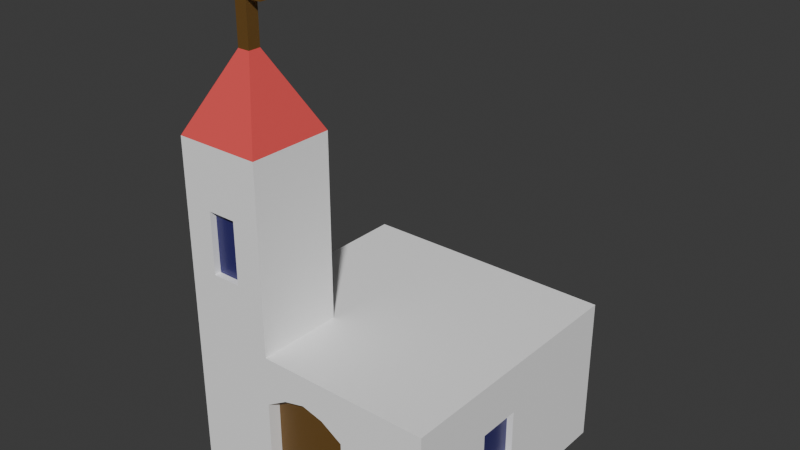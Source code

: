 # Source: church.blend  (saved by Blender 4.0.36; exported with 4.5.12 LTS)
import bpy
from mathutils import Matrix  # noqa: F401  (used for matrix-valued properties, if any)

bpy.ops.wm.read_factory_settings(use_empty=True)
scene = bpy.context.scene
scene.name = 'Scene'

# ---- collections
col_collection = bpy.data.collections.new('Collection'); scene.collection.children.link(col_collection)

# ---- materials (node trees are filled in below, after node groups)
mat_church = bpy.data.materials.new('Church')
mat_church.use_transparent_shadow = False
mat_door = bpy.data.materials.new('Door')
mat_door.use_transparent_shadow = False
mat_tiles = bpy.data.materials.new('Tiles')
mat_tiles.use_transparent_shadow = False
mat_window = bpy.data.materials.new('Window')
mat_window.use_transparent_shadow = False

# ---- material node trees
mat_church.use_nodes = True; mat_church.node_tree.nodes.clear()
_N = mat_church.node_tree.nodes; _L = mat_church.node_tree.links
n0 = _N.new('ShaderNodeBsdfPrincipled'); n0.name = 'Principled BSDF'; n0.location = (10, 300)
n0.inputs[0].default_value = (1.0, 1.0, 1.0, 1.0)
n0.inputs[3].default_value = 1.45
n1 = _N.new('ShaderNodeOutputMaterial'); n1.name = 'Material Output'; n1.location = (300, 300)
_L.new(n0.outputs[0], n1.inputs[0])
n1.is_active_output = True
mat_door.use_nodes = True; mat_door.node_tree.nodes.clear()
_N = mat_door.node_tree.nodes; _L = mat_door.node_tree.links
n0 = _N.new('ShaderNodeBsdfPrincipled'); n0.name = 'Principled BSDF'; n0.location = (10, 300)
n0.inputs[0].default_value = (0.1514, 0.07864, 0.01824, 1.0)
n0.inputs[3].default_value = 1.45
n1 = _N.new('ShaderNodeOutputMaterial'); n1.name = 'Material Output'; n1.location = (300, 300)
_L.new(n0.outputs[0], n1.inputs[0])
n1.is_active_output = True
mat_tiles.use_nodes = True; mat_tiles.node_tree.nodes.clear()
_N = mat_tiles.node_tree.nodes; _L = mat_tiles.node_tree.links
n0 = _N.new('ShaderNodeBsdfPrincipled'); n0.name = 'Principled BSDF'; n0.location = (10, 300)
n0.inputs[0].default_value = (0.8002, 0.08559, 0.08348, 1.0)
n0.inputs[3].default_value = 1.45
n1 = _N.new('ShaderNodeOutputMaterial'); n1.name = 'Material Output'; n1.location = (300, 300)
_L.new(n0.outputs[0], n1.inputs[0])
n1.is_active_output = True
mat_window.use_nodes = True; mat_window.node_tree.nodes.clear()
_N = mat_window.node_tree.nodes; _L = mat_window.node_tree.links
n0 = _N.new('ShaderNodeBsdfPrincipled'); n0.name = 'Principled BSDF'; n0.location = (10, 300)
n0.inputs[0].default_value = (0.03, 0.026, 0.15, 1.0)
n0.inputs[2].default_value = 0.3
n0.inputs[3].default_value = 1.45
n1 = _N.new('ShaderNodeOutputMaterial'); n1.name = 'Material Output'; n1.location = (300, 300)
_L.new(n0.outputs[0], n1.inputs[0])
n1.is_active_output = True

# ---- world
world_world = bpy.data.worlds.new('World'); scene.world = world_world
world_world.use_nodes = True; world_world.node_tree.nodes.clear()
_N = world_world.node_tree.nodes; _L = world_world.node_tree.links
n0 = _N.new('ShaderNodeOutputWorld'); n0.name = 'World Output'; n0.location = (300, 300)
n1 = _N.new('ShaderNodeBackground'); n1.name = 'Background'; n1.location = (10, 300)
n1.inputs[0].default_value = (0.05088, 0.05088, 0.05088, 1.0)
_L.new(n1.outputs[0], n0.inputs[0])
n0.is_active_output = True
world_world.color = (0.05088, 0.05088, 0.05088)
world_world.use_sun_shadow = False
world_world.sun_shadow_jitter_overblur = 0.0

# ---- meshes
me_plane_001 = bpy.data.meshes.new('Plane.001')
me_plane_001.from_pydata([(-1.0, -1.0, 0.0), (1.0, -1.0, 0.0), (-1.0, 1.0, 0.0), (1.0, 1.0, 0.0), (-1.0, 1.0, 4.0), (-1.0, -1.0, 4.0), (1.0, -1.0, 4.0), (1.0, 1.0, 4.0), (-0.3333, -1.0, 0.0), (0.3333, -1.0, 0.0), (0.3333, 1.0, 0.0), (-0.3333, 1.0, 0.0), (-0.3333, -1.0, 4.0), (0.3333, -1.0, 4.0), (0.3333, 1.0, 4.0), (-0.3333, 1.0, 4.0), (-1.0, 0.3333, 0.0), (-1.0, -0.3333, 0.0), (1.0, -0.3333, 0.0), (1.0, 0.3333, 0.0), (-1.0, 0.3333, 4.0), (-1.0, -0.3333, 4.0), (1.0, -0.3333, 4.0), (1.0, 0.3333, 4.0), (-0.3333, -0.3333, 4.0), (-0.3333, 0.3333, 4.0), (0.3333, -0.3333, 4.0), (0.3333, 0.3333, 4.0), (-0.7149, -0.6185, 11.0), (-0.6185, -0.6185, 11.0), (-0.3333, -0.3333, 9.0), (-0.3333, -1.0, 9.0), (-1.0, 1.0, 1.333), (-1.0, 1.0, 2.667), (1.0, 1.0, 2.667), (1.0, 1.0, 1.333), (1.0, -1.0, 1.333), (1.0, -1.0, 2.667), (-1.0, -1.0, 2.667), (-1.0, -1.0, 1.333), (-0.3333, -1.0, 1.333), (-0.3333, -1.0, 2.667), (0.3333, -1.0, 1.333), (0.3333, -1.0, 2.667), (0.3333, 1.0, 1.333), (0.3333, 1.0, 2.667), (-0.3333, 1.0, 1.333), (-0.3333, 1.0, 2.667), (-1.0, 0.3333, 1.333), (-1.0, 0.3333, 2.667), (-1.0, -0.3333, 1.333), (-1.0, -0.3333, 2.667), (1.0, -0.3333, 1.333), (1.0, -0.3333, 2.667), (1.0, 0.3333, 1.333), (1.0, 0.3333, 2.667), (0.0, -1.0, 3.174), (-0.1667, -1.0, 3.024), (0.1667, -1.0, 3.024), (-1.0, 0.0, 0.0), (1.0, 0.0, 0.0), (-1.0, 0.0, 4.0), (1.0, 0.0, 4.0), (-0.3333, 0.0, 4.0), (0.3333, 0.0, 4.0), (-1.0, -1.0, 9.0), (-1.0, -0.3333, 9.0), (1.0, 0.0, 1.333), (1.0, 0.0, 2.667), (-1.0, 0.0, 1.333), (-1.0, 0.0, 2.667), (-0.3333, -0.8993, 0.0), (0.3333, -0.8993, 0.0), (-0.3333, -0.8993, 1.333), (-0.3333, -0.8993, 2.667), (0.3333, -0.8993, 1.333), (0.3333, -0.8993, 2.667), (-0.1667, -0.8993, 3.024), (0.1667, -0.8993, 3.024), (0.0, -0.8993, 3.174), (-0.6185, -0.7149, 11.0), (-0.7149, -0.7149, 11.0), (-0.7149, -0.6185, 13.0), (-0.7149, -0.7149, 13.0), (-0.6185, -0.7149, 13.0), (-0.6185, -0.6185, 13.0), (-0.7149, -0.6185, 12.16), (-0.7149, -0.6185, 12.56), (-0.6185, -0.6185, 12.56), (-0.6185, -0.6185, 12.16), (-0.6185, -0.7149, 12.16), (-0.6185, -0.7149, 12.56), (-0.7149, -0.7149, 12.56), (-0.7149, -0.7149, 12.16), (-0.4935, -0.6185, 12.56), (-0.4935, -0.6185, 12.16), (-0.4935, -0.7149, 12.16), (-0.4935, -0.7149, 12.56), (-0.8399, -0.6185, 12.16), (-0.8399, -0.6185, 12.56), (-0.8399, -0.7149, 12.56), (-0.8399, -0.7149, 12.16), (-0.3333, -0.3333, 5.667), (-0.3333, -0.3333, 7.333), (-0.3333, -1.0, 5.667), (-0.3333, -1.0, 7.333), (-1.0, -0.3333, 7.333), (-1.0, -0.3333, 5.667), (-1.0, -1.0, 5.667), (-1.0, -1.0, 7.333), (-0.5556, 1.0, 0.0), (-0.7778, 1.0, 0.0), (-0.5556, 1.0, 4.0), (-0.7778, 1.0, 4.0), (-0.7778, -1.0, 0.0), (-0.5556, -1.0, 0.0), (-0.6827, -0.7149, 13.0), (-0.6506, -0.7149, 13.0), (-0.7778, -1.0, 4.0), (-0.5556, -1.0, 4.0), (-0.6827, -0.7149, 11.0), (-0.6506, -0.7149, 11.0), (-0.6506, -0.6185, 11.0), (-0.6827, -0.6185, 11.0), (-0.5556, -0.3333, 4.0), (-0.7778, -0.3333, 4.0), (-0.5556, 0.3333, 4.0), (-0.7778, 0.3333, 4.0), (-0.5556, -1.0, 1.333), (-0.7778, -1.0, 1.333), (-0.5556, -1.0, 2.667), (-0.7778, -1.0, 2.667), (-0.7778, 1.0, 1.333), (-0.5556, 1.0, 1.333), (-0.7778, 1.0, 2.667), (-0.5556, 1.0, 2.667), (-0.5556, -0.3333, 9.0), (-0.7778, -0.3333, 9.0), (-0.5556, 0.0, 4.0), (-0.7778, 0.0, 4.0), (-0.7778, -1.0, 9.0), (-0.5556, -1.0, 9.0), (-0.6506, -0.6185, 13.0), (-0.6827, -0.6185, 13.0), (-0.6827, -0.6185, 12.16), (-0.6506, -0.6185, 12.16), (-0.6827, -0.6185, 12.56), (-0.6506, -0.6185, 12.56), (-0.6506, -0.7149, 12.16), (-0.6827, -0.7149, 12.16), (-0.6506, -0.7149, 12.56), (-0.6827, -0.7149, 12.56), (-0.5556, -1.0, 5.667), (-0.7778, -1.0, 5.667), (-0.5556, -1.0, 7.333), (-0.7778, -1.0, 7.333), (-0.7778, -0.3333, 5.667), (-0.5556, -0.3333, 5.667), (-0.7778, -0.3333, 7.333), (-0.5556, -0.3333, 7.333), (-0.5556, -0.95, 5.667), (-0.7778, -0.95, 5.667), (-0.5556, -0.95, 7.333), (-0.7778, -0.95, 7.333), (-0.95, -0.3333, 1.333), (-0.95, -0.3333, 2.667), (-0.95, 0.0, 1.333), (-0.95, 0.0, 2.667), (0.95, -0.3333, 1.333), (0.95, -0.3333, 2.667), (0.95, 0.0, 1.333), (0.95, 0.0, 2.667)], [], [(91, 88, 85, 84), (27, 23, 7, 14), (134, 33, 4, 113), (43, 37, 6, 13), (55, 34, 7, 23), (51, 38, 5, 21), (130, 41, 12, 119), (41, 57, 56, 58, 43, 13, 12), (34, 45, 14, 7), (45, 47, 15, 14), (126, 25, 15, 112), (25, 27, 14, 15), (150, 91, 84, 117), (117, 84, 85, 142), (87, 92, 83, 82), (66, 65, 81, 28), (31, 30, 29, 80), (137, 66, 28, 123), (12, 13, 26, 24), (63, 64, 27, 25), (106, 109, 65, 66), (138, 63, 25, 126), (33, 49, 20, 4), (70, 51, 21, 61), (37, 53, 22, 6), (68, 55, 23, 62), (13, 6, 22, 26), (64, 62, 23, 27), (146, 87, 82, 143), (158, 106, 66, 137), (60, 19, 54, 67), (67, 54, 55, 68), (1, 18, 52, 36), (36, 52, 53, 37), (59, 17, 50, 69), (50, 51, 165, 164), (2, 16, 48, 32), (32, 48, 49, 33), (10, 11, 46, 44), (44, 46, 47, 45), (3, 10, 44, 35), (35, 44, 45, 34), (115, 8, 40, 128), (128, 40, 41, 130), (17, 0, 39, 50), (50, 39, 38, 51), (19, 3, 35, 54), (54, 35, 34, 55), (9, 1, 36, 42), (42, 36, 37, 43), (111, 2, 32, 132), (132, 32, 33, 134), (58, 56, 79, 78), (48, 69, 70, 49), (16, 59, 69, 48), (53, 52, 168, 169), (18, 60, 67, 52), (105, 103, 30, 31), (26, 22, 62, 64), (53, 68, 62, 22), (49, 70, 61, 20), (124, 24, 63, 138), (24, 26, 64, 63), (154, 105, 31, 141), (141, 31, 80, 121), (71, 72, 75, 76, 78, 79, 77, 74, 73), (9, 42, 75, 72), (56, 57, 77, 79), (42, 43, 76, 75), (40, 8, 71, 73), (43, 58, 78, 76), (57, 41, 74, 77), (41, 40, 73, 74), (123, 28, 86, 144), (144, 86, 87, 146), (28, 81, 93, 86), (93, 92, 100, 101), (121, 80, 90, 148), (148, 90, 91, 150), (80, 29, 89, 90), (91, 90, 96, 97), (96, 95, 94, 97), (89, 88, 94, 95), (90, 89, 95, 96), (88, 91, 97, 94), (98, 101, 100, 99), (87, 86, 98, 99), (86, 93, 101, 98), (92, 87, 99, 100), (119, 12, 104, 152), (152, 104, 105, 154), (12, 24, 102, 104), (104, 102, 103, 105), (125, 21, 107, 156), (156, 107, 106, 158), (21, 5, 108, 107), (107, 108, 109, 106), (102, 157, 159, 103), (157, 156, 158, 159), (24, 124, 157, 102), (124, 125, 156, 157), (108, 153, 155, 109), (154, 155, 163, 162), (5, 118, 153, 108), (118, 119, 152, 153), (93, 149, 151, 92), (149, 148, 150, 151), (81, 120, 149, 93), (120, 121, 148, 149), (89, 145, 147, 88), (145, 144, 146, 147), (29, 122, 145, 89), (122, 123, 144, 145), (65, 140, 120, 81), (140, 141, 121, 120), (109, 155, 140, 65), (155, 154, 141, 140), (21, 125, 139, 61), (125, 124, 138, 139), (46, 133, 135, 47), (133, 132, 134, 135), (11, 110, 133, 46), (110, 111, 132, 133), (39, 129, 131, 38), (129, 128, 130, 131), (0, 114, 129, 39), (114, 115, 128, 129), (103, 159, 136, 30), (159, 158, 137, 136), (88, 147, 142, 85), (147, 146, 143, 142), (61, 139, 127, 20), (139, 138, 126, 127), (30, 136, 122, 29), (136, 137, 123, 122), (83, 116, 143, 82), (116, 117, 142, 143), (92, 151, 116, 83), (151, 150, 117, 116), (20, 127, 113, 4), (127, 126, 112, 113), (38, 131, 118, 5), (131, 130, 119, 118), (47, 135, 112, 15), (135, 134, 113, 112), (161, 160, 162, 163), (153, 152, 160, 161), (155, 153, 161, 163), (152, 154, 162, 160), (166, 164, 165, 167), (51, 70, 167, 165), (70, 69, 166, 167), (69, 50, 164, 166), (168, 170, 171, 169), (52, 67, 170, 168), (67, 68, 171, 170), (68, 53, 169, 171)])
me_plane_001.polygons.foreach_set('material_index', [1, 0, 0, 0, 0, 0, 0, 0, 0, 0, 0, 0, 1, 1, 1, 2, 2, 2, 0, 0, 0, 0, 0, 0, 0, 0, 0, 0, 1, 0, 0, 0, 0, 0, 0, 0, 0, 0, 0, 0, 0, 0, 0, 0, 0, 0, 0, 0, 0, 0, 0, 0, 0, 0, 0, 0, 0, 0, 0, 0, 0, 0, 0, 0, 2, 1, 0, 0, 0, 0, 0, 0, 0, 1, 1, 1, 1, 1, 1, 1, 1, 1, 1, 0, 1, 1, 1, 0, 1, 0, 0, 0, 0, 0, 0, 0, 0, 0, 0, 0, 0, 0, 0, 0, 0, 1, 1, 1, 1, 1, 1, 1, 1, 2, 2, 0, 0, 0, 0, 0, 0, 0, 0, 0, 0, 0, 0, 0, 0, 1, 1, 0, 0, 2, 2, 1, 1, 1, 1, 0, 0, 0, 0, 0, 0, 3, 0, 0, 0, 3, 0, 0, 0, 3, 0, 0, 0])
_uv = me_plane_001.uv_layers.new(name='UVMap')
_uv.uv.foreach_set('vector', [0.3333, 0.0, 0.3333, 0.3333, 0.3333, 0.3333, 0.3333, 0.0, 0.6667, 0.6667, 1.0, 0.6667, 1.0, 1.0, 0.6667, 1.0, 0.1111, 1.0, 0.0, 1.0, 0.0, 1.0, 0.1111, 1.0, 0.6667, 0.0, 1.0, 0.0, 1.0, 0.0, 0.6667, 0.0, 1.0, 0.6667, 1.0, 1.0, 1.0, 1.0, 1.0, 0.6667, 0.0, 0.3333, 0.0, 0.0, 0.0, 0.0, 0.0, 0.3333, 0.2222, 0.0, 0.3333, 0.0, 0.3333, 0.0, 0.2222, 0.0, 0.3333, 0.0, 0.4167, 0.0, 0.5, 0.0, 0.5833, 0.0, 0.6667, 0.0, 0.6667, 0.0, 0.3333, 0.0, 1.0, 1.0, 0.6667, 1.0, 0.6667, 1.0, 1.0, 1.0, 0.6667, 1.0, 0.3333, 1.0, 0.3333, 1.0, 0.6667, 1.0, 0.2222, 0.6667, 0.3333, 0.6667, 0.3333, 1.0, 0.2222, 1.0, 0.3333, 0.6667, 0.6667, 0.6667, 0.6667, 1.0, 0.3333, 1.0, 0.2222, 0.0, 0.3333, 0.0, 0.3333, 0.0, 0.2222, 0.0, 0.2222, 0.0, 0.3333, 0.0, 0.3333, 0.3333, 0.2222, 0.3333, 0.0, 0.3333, 0.0, 0.0, 0.0, 0.0, 0.0, 0.3333, 0.0, 0.3333, 0.0, 0.0, 0.0, 0.0, 0.0, 0.3333, 0.3333, 0.0, 0.3333, 0.3333, 0.3333, 0.3333, 0.3333, 0.0, 0.1111, 0.3333, 0.0, 0.3333, 0.0, 0.3333, 0.1111, 0.3333, 0.3333, 0.0, 0.6667, 0.0, 0.6667, 0.3333, 0.3333, 0.3333, 0.3333, 0.5, 0.6667, 0.5, 0.6667, 0.6667, 0.3333, 0.6667, 0.0, 0.3333, 0.0, 0.0, 0.0, 0.0, 0.0, 0.3333, 0.2222, 0.5, 0.3333, 0.5, 0.3333, 0.6667, 0.2222, 0.6667, 0.0, 1.0, 0.0, 0.6667, 0.0, 0.6667, 0.0, 1.0, 0.0, 0.5, 0.0, 0.3333, 0.0, 0.3333, 0.0, 0.5, 1.0, 0.0, 1.0, 0.3333, 1.0, 0.3333, 1.0, 0.0, 1.0, 0.5, 1.0, 0.6667, 1.0, 0.6667, 1.0, 0.5, 0.6667, 0.0, 1.0, 0.0, 1.0, 0.3333, 0.6667, 0.3333, 0.6667, 0.5, 1.0, 0.5, 1.0, 0.6667, 0.6667, 0.6667, 0.1111, 0.3333, 0.0, 0.3333, 0.0, 0.3333, 0.1111, 0.3333, 0.1111, 0.3333, 0.0, 0.3333, 0.0, 0.3333, 0.1111, 0.3333, 1.0, 0.5, 1.0, 0.6667, 1.0, 0.6667, 1.0, 0.5, 1.0, 0.5, 1.0, 0.6667, 1.0, 0.6667, 1.0, 0.5, 1.0, 0.0, 1.0, 0.3333, 1.0, 0.3333, 1.0, 0.0, 1.0, 0.0, 1.0, 0.3333, 1.0, 0.3333, 1.0, 0.0, 0.0, 0.5, 0.0, 0.3333, 0.0, 0.3333, 0.0, 0.5, 0.0, 0.3333, 0.0, 0.3333, 0.0, 0.3333, 0.0, 0.3333, 0.0, 1.0, 0.0, 0.6667, 0.0, 0.6667, 0.0, 1.0, 0.0, 1.0, 0.0, 0.6667, 0.0, 0.6667, 0.0, 1.0, 0.6667, 1.0, 0.3333, 1.0, 0.3333, 1.0, 0.6667, 1.0, 0.6667, 1.0, 0.3333, 1.0, 0.3333, 1.0, 0.6667, 1.0, 1.0, 1.0, 0.6667, 1.0, 0.6667, 1.0, 1.0, 1.0, 1.0, 1.0, 0.6667, 1.0, 0.6667, 1.0, 1.0, 1.0, 0.2222, 0.0, 0.3333, 0.0, 0.3333, 0.0, 0.2222, 0.0, 0.2222, 0.0, 0.3333, 0.0, 0.3333, 0.0, 0.2222, 0.0, 0.0, 0.3333, 0.0, 0.0, 0.0, 0.0, 0.0, 0.3333, 0.0, 0.3333, 0.0, 0.0, 0.0, 0.0, 0.0, 0.3333, 1.0, 0.6667, 1.0, 1.0, 1.0, 1.0, 1.0, 0.6667, 1.0, 0.6667, 1.0, 1.0, 1.0, 1.0, 1.0, 0.6667, 0.6667, 0.0, 1.0, 0.0, 1.0, 0.0, 0.6667, 0.0, 0.6667, 0.0, 1.0, 0.0, 1.0, 0.0, 0.6667, 0.0, 0.1111, 1.0, 0.0, 1.0, 0.0, 1.0, 0.1111, 1.0, 0.1111, 1.0, 0.0, 1.0, 0.0, 1.0, 0.1111, 1.0, 0.5833, 0.0, 0.5, 0.0, 0.5, 0.0, 0.5833, 0.0, 0.0, 0.6667, 0.0, 0.5, 0.0, 0.5, 0.0, 0.6667, 0.0, 0.6667, 0.0, 0.5, 0.0, 0.5, 0.0, 0.6667, 1.0, 0.3333, 1.0, 0.3333, 1.0, 0.3333, 1.0, 0.3333, 1.0, 0.3333, 1.0, 0.5, 1.0, 0.5, 1.0, 0.3333, 0.3333, 0.0, 0.3333, 0.3333, 0.3333, 0.3333, 0.3333, 0.0, 0.6667, 0.3333, 1.0, 0.3333, 1.0, 0.5, 0.6667, 0.5, 1.0, 0.3333, 1.0, 0.5, 1.0, 0.5, 1.0, 0.3333, 0.0, 0.6667, 0.0, 0.5, 0.0, 0.5, 0.0, 0.6667, 0.2222, 0.3333, 0.3333, 0.3333, 0.3333, 0.5, 0.2222, 0.5, 0.3333, 0.3333, 0.6667, 0.3333, 0.6667, 0.5, 0.3333, 0.5, 0.2222, 0.0, 0.3333, 0.0, 0.3333, 0.0, 0.2222, 0.0, 0.2222, 0.0, 0.3333, 0.0, 0.3333, 0.0, 0.2222, 0.0, 0.3333, 0.0, 0.6667, 0.0, 0.6667, 0.0, 0.6667, 0.0, 0.5833, 0.0, 0.5, 0.0, 0.4167, 0.0, 0.3333, 0.0, 0.3333, 0.0, 0.6667, 0.0, 0.6667, 0.0, 0.6667, 0.0, 0.6667, 0.0, 0.5, 0.0, 0.4167, 0.0, 0.4167, 0.0, 0.5, 0.0, 0.6667, 0.0, 0.6667, 0.0, 0.6667, 0.0, 0.6667, 0.0, 0.3333, 0.0, 0.3333, 0.0, 0.3333, 0.0, 0.3333, 0.0, 0.6667, 0.0, 0.5833, 0.0, 0.5833, 0.0, 0.6667, 0.0, 0.4167, 0.0, 0.3333, 0.0, 0.3333, 0.0, 0.4167, 0.0, 0.3333, 0.0, 0.3333, 0.0, 0.3333, 0.0, 0.3333, 0.0, 0.1111, 0.3333, 0.0, 0.3333, 0.0, 0.3333, 0.1111, 0.3333, 0.1111, 0.3333, 0.0, 0.3333, 0.0, 0.3333, 0.1111, 0.3333, 0.0, 0.3333, 0.0, 0.0, 0.0, 0.0, 0.0, 0.3333, 0.0, 0.0, 0.0, 0.0, 0.0, 0.0, 0.0, 0.0, 0.2222, 0.0, 0.3333, 0.0, 0.3333, 0.0, 0.2222, 0.0, 0.2222, 0.0, 0.3333, 0.0, 0.3333, 0.0, 0.2222, 0.0, 0.3333, 0.0, 0.3333, 0.3333, 0.3333, 0.3333, 0.3333, 0.0, 0.3333, 0.0, 0.3333, 0.0, 0.3333, 0.0, 0.3333, 0.0, 0.3333, 0.0, 0.3333, 0.3333, 0.3333, 0.3333, 0.3333, 0.0, 0.3333, 0.3333, 0.3333, 0.3333, 0.3333, 0.3333, 0.3333, 0.3333, 0.3333, 0.0, 0.3333, 0.3333, 0.3333, 0.3333, 0.3333, 0.0, 0.3333, 0.3333, 0.3333, 0.0, 0.3333, 0.0, 0.3333, 0.3333, 0.0, 0.3333, 0.0, 0.0, 0.0, 0.0, 0.0, 0.3333, 0.0, 0.3333, 0.0, 0.3333, 0.0, 0.3333, 0.0, 0.3333, 0.0, 0.3333, 0.0, 0.0, 0.0, 0.0, 0.0, 0.3333, 0.0, 0.0, 0.0, 0.3333, 0.0, 0.3333, 0.0, 0.0, 0.2222, 0.0, 0.3333, 0.0, 0.3333, 0.0, 0.2222, 0.0, 0.2222, 0.0, 0.3333, 0.0, 0.3333, 0.0, 0.2222, 0.0, 0.3333, 0.0, 0.3333, 0.3333, 0.3333, 0.3333, 0.3333, 0.0, 0.3333, 0.0, 0.3333, 0.3333, 0.3333, 0.3333, 0.3333, 0.0, 0.1111, 0.3333, 0.0, 0.3333, 0.0, 0.3333, 0.1111, 0.3333, 0.1111, 0.3333, 0.0, 0.3333, 0.0, 0.3333, 0.1111, 0.3333, 0.0, 0.3333, 0.0, 0.0, 0.0, 0.0, 0.0, 0.3333, 0.0, 0.3333, 0.0, 0.0, 0.0, 0.0, 0.0, 0.3333, 0.3333, 0.3333, 0.2222, 0.3333, 0.2222, 0.3333, 0.3333, 0.3333, 0.2222, 0.3333, 0.1111, 0.3333, 0.1111, 0.3333, 0.2222, 0.3333, 0.3333, 0.3333, 0.2222, 0.3333, 0.2222, 0.3333, 0.3333, 0.3333, 0.2222, 0.3333, 0.1111, 0.3333, 0.1111, 0.3333, 0.2222, 0.3333, 0.0, 0.0, 0.1111, 0.0, 0.1111, 0.0, 0.0, 0.0, 0.2222, 0.0, 0.1111, 0.0, 0.1111, 0.0, 0.2222, 0.0, 0.0, 0.0, 0.1111, 0.0, 0.1111, 0.0, 0.0, 0.0, 0.1111, 0.0, 0.2222, 0.0, 0.2222, 0.0, 0.1111, 0.0, 0.0, 0.0, 0.1111, 0.0, 0.1111, 0.0, 0.0, 0.0, 0.1111, 0.0, 0.2222, 0.0, 0.2222, 0.0, 0.1111, 0.0, 0.0, 0.0, 0.1111, 0.0, 0.1111, 0.0, 0.0, 0.0, 0.1111, 0.0, 0.2222, 0.0, 0.2222, 0.0, 0.1111, 0.0, 0.3333, 0.3333, 0.2222, 0.3333, 0.2222, 0.3333, 0.3333, 0.3333, 0.2222, 0.3333, 0.1111, 0.3333, 0.1111, 0.3333, 0.2222, 0.3333, 0.3333, 0.3333, 0.2222, 0.3333, 0.2222, 0.3333, 0.3333, 0.3333, 0.2222, 0.3333, 0.1111, 0.3333, 0.1111, 0.3333, 0.2222, 0.3333, 0.0, 0.0, 0.1111, 0.0, 0.1111, 0.0, 0.0, 0.0, 0.1111, 0.0, 0.2222, 0.0, 0.2222, 0.0, 0.1111, 0.0, 0.0, 0.0, 0.1111, 0.0, 0.1111, 0.0, 0.0, 0.0, 0.1111, 0.0, 0.2222, 0.0, 0.2222, 0.0, 0.1111, 0.0, 0.0, 0.3333, 0.1111, 0.3333, 0.1111, 0.5, 0.0, 0.5, 0.1111, 0.3333, 0.2222, 0.3333, 0.2222, 0.5, 0.1111, 0.5, 0.3333, 1.0, 0.2222, 1.0, 0.2222, 1.0, 0.3333, 1.0, 0.2222, 1.0, 0.1111, 1.0, 0.1111, 1.0, 0.2222, 1.0, 0.3333, 1.0, 0.2222, 1.0, 0.2222, 1.0, 0.3333, 1.0, 0.2222, 1.0, 0.1111, 1.0, 0.1111, 1.0, 0.2222, 1.0, 0.0, 0.0, 0.1111, 0.0, 0.1111, 0.0, 0.0, 0.0, 0.1111, 0.0, 0.2222, 0.0, 0.2222, 0.0, 0.1111, 0.0, 0.0, 0.0, 0.1111, 0.0, 0.1111, 0.0, 0.0, 0.0, 0.1111, 0.0, 0.2222, 0.0, 0.2222, 0.0, 0.1111, 0.0, 0.3333, 0.3333, 0.2222, 0.3333, 0.2222, 0.3333, 0.3333, 0.3333, 0.2222, 0.3333, 0.1111, 0.3333, 0.1111, 0.3333, 0.2222, 0.3333, 0.3333, 0.3333, 0.2222, 0.3333, 0.2222, 0.3333, 0.3333, 0.3333, 0.2222, 0.3333, 0.1111, 0.3333, 0.1111, 0.3333, 0.2222, 0.3333, 0.0, 0.5, 0.1111, 0.5, 0.1111, 0.6667, 0.0, 0.6667, 0.1111, 0.5, 0.2222, 0.5, 0.2222, 0.6667, 0.1111, 0.6667, 0.3333, 0.3333, 0.2222, 0.3333, 0.2222, 0.3333, 0.3333, 0.3333, 0.2222, 0.3333, 0.1111, 0.3333, 0.1111, 0.3333, 0.2222, 0.3333, 0.0, 0.0, 0.1111, 0.0, 0.1111, 0.3333, 0.0, 0.3333, 0.1111, 0.0, 0.2222, 0.0, 0.2222, 0.3333, 0.1111, 0.3333, 0.0, 0.0, 0.1111, 0.0, 0.1111, 0.0, 0.0, 0.0, 0.1111, 0.0, 0.2222, 0.0, 0.2222, 0.0, 0.1111, 0.0, 0.0, 0.6667, 0.1111, 0.6667, 0.1111, 1.0, 0.0, 1.0, 0.1111, 0.6667, 0.2222, 0.6667, 0.2222, 1.0, 0.1111, 1.0, 0.0, 0.0, 0.1111, 0.0, 0.1111, 0.0, 0.0, 0.0, 0.1111, 0.0, 0.2222, 0.0, 0.2222, 0.0, 0.1111, 0.0, 0.3333, 1.0, 0.2222, 1.0, 0.2222, 1.0, 0.3333, 1.0, 0.2222, 1.0, 0.1111, 1.0, 0.1111, 1.0, 0.2222, 1.0, 0.1111, 0.0, 0.2222, 0.0, 0.2222, 0.0, 0.1111, 0.0, 0.1111, 0.0, 0.2222, 0.0, 0.2222, 0.0, 0.1111, 0.0, 0.1111, 0.0, 0.1111, 0.0, 0.1111, 0.0, 0.1111, 0.0, 0.2222, 0.0, 0.2222, 0.0, 0.2222, 0.0, 0.2222, 0.0, 0.0, 0.5, 0.0, 0.3333, 0.0, 0.3333, 0.0, 0.5, 0.0, 0.3333, 0.0, 0.5, 0.0, 0.5, 0.0, 0.3333, 0.0, 0.5, 0.0, 0.5, 0.0, 0.5, 0.0, 0.5, 0.0, 0.5, 0.0, 0.3333, 0.0, 0.3333, 0.0, 0.5, 1.0, 0.3333, 1.0, 0.5, 1.0, 0.5, 1.0, 0.3333, 1.0, 0.3333, 1.0, 0.5, 1.0, 0.5, 1.0, 0.3333, 1.0, 0.5, 1.0, 0.5, 1.0, 0.5, 1.0, 0.5, 1.0, 0.5, 1.0, 0.3333, 1.0, 0.3333, 1.0, 0.5])
me_plane_001.materials.append(mat_church)
me_plane_001.materials.append(mat_door)
me_plane_001.materials.append(mat_tiles)
me_plane_001.materials.append(mat_window)
me_plane_001.update()

# ---- objects
ob_plane = bpy.data.objects.new('Plane', me_plane_001)

# ---- transforms, parenting, visibility, modifiers, constraints
ob_plane.location = (0.0, 0.0, 0.0)
ob_plane.scale = (3.5, 3.504, 1.0)

# ---- collection membership
col_collection.objects.link(ob_plane)

# ---- scene / render settings (as saved in the file)
scene.frame_start = 1; scene.frame_end = 250; scene.frame_set(1)
scene.render.engine = 'BLENDER_EEVEE_NEXT'
scene.cycles.sampling_pattern = 'TABULATED_SOBOL'
bpy.context.view_layer.update()

# ---- added for rendering (the .blend has no active camera and no usable light): camera, sun
cam_auto = bpy.data.cameras.new('AutoCamera')
cam_auto.lens = 50.0
cam_auto.sensor_width = 36.0
cam_auto.clip_end = 1000.0
ob_auto_camera = bpy.data.objects.new('AutoCamera', cam_auto)
scene.collection.objects.link(ob_auto_camera)
ob_auto_camera.location = (15.1215, -18.1458, 18.5972)
ob_auto_camera.rotation_euler = (1.09748, -7.21219e-08, 0.694738)
scene.camera = ob_auto_camera
light_auto_sun = bpy.data.lights.new('AutoSun', 'SUN')
light_auto_sun.energy = 3.0
light_auto_sun.angle = 0.0523599
ob_auto_sun = bpy.data.objects.new('AutoSun', light_auto_sun)
scene.collection.objects.link(ob_auto_sun)
ob_auto_sun.rotation_euler = (0.872665, 0.174533, 0.523599)
bpy.context.view_layer.update()
